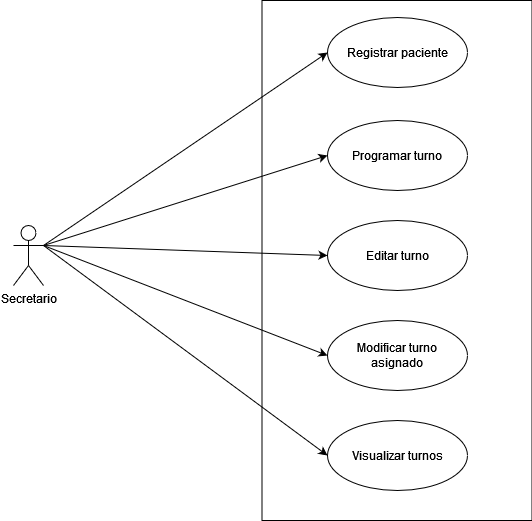

The diagram above was exported from draw.io. Its source (the exported page's mxGraphModel, read from the mxfile embedded in the PNG):
<mxGraphModel dx="1434" dy="774" grid="1" gridSize="10" guides="1" tooltips="1" connect="1" arrows="1" fold="1" page="1" pageScale="1" pageWidth="827" pageHeight="1169" math="0" shadow="0">
  <root>
    <mxCell id="0" />
    <mxCell id="1" parent="0" />
    <mxCell id="4_2a-rn8-MK1e7FKxjEu-1" value="" style="html=1;" parent="1" vertex="1">
      <mxGeometry x="278.5" y="40" width="270" height="520" as="geometry" />
    </mxCell>
    <mxCell id="IZkCbC4f0uAIsUL7LW22-2" style="rounded=0;orthogonalLoop=1;jettySize=auto;html=1;exitX=1;exitY=0.3333333333333333;exitDx=0;exitDy=0;exitPerimeter=0;entryX=0;entryY=0.5;entryDx=0;entryDy=0;" parent="1" source="4_2a-rn8-MK1e7FKxjEu-12" target="4_2a-rn8-MK1e7FKxjEu-13" edge="1">
      <mxGeometry relative="1" as="geometry" />
    </mxCell>
    <mxCell id="IZkCbC4f0uAIsUL7LW22-3" style="rounded=0;orthogonalLoop=1;jettySize=auto;html=1;exitX=1;exitY=0.3333333333333333;exitDx=0;exitDy=0;exitPerimeter=0;entryX=0;entryY=0.5;entryDx=0;entryDy=0;" parent="1" source="4_2a-rn8-MK1e7FKxjEu-12" target="4_2a-rn8-MK1e7FKxjEu-14" edge="1">
      <mxGeometry relative="1" as="geometry" />
    </mxCell>
    <mxCell id="IZkCbC4f0uAIsUL7LW22-4" style="rounded=0;orthogonalLoop=1;jettySize=auto;html=1;exitX=1;exitY=0.3333333333333333;exitDx=0;exitDy=0;exitPerimeter=0;entryX=0;entryY=0.5;entryDx=0;entryDy=0;" parent="1" source="4_2a-rn8-MK1e7FKxjEu-12" target="4_2a-rn8-MK1e7FKxjEu-17" edge="1">
      <mxGeometry relative="1" as="geometry" />
    </mxCell>
    <mxCell id="IZkCbC4f0uAIsUL7LW22-5" style="rounded=0;orthogonalLoop=1;jettySize=auto;html=1;exitX=1;exitY=0.3333333333333333;exitDx=0;exitDy=0;exitPerimeter=0;entryX=0;entryY=0.5;entryDx=0;entryDy=0;" parent="1" source="4_2a-rn8-MK1e7FKxjEu-12" target="4_2a-rn8-MK1e7FKxjEu-15" edge="1">
      <mxGeometry relative="1" as="geometry" />
    </mxCell>
    <mxCell id="IZkCbC4f0uAIsUL7LW22-6" style="rounded=0;orthogonalLoop=1;jettySize=auto;html=1;exitX=1;exitY=0.3333333333333333;exitDx=0;exitDy=0;exitPerimeter=0;entryX=0;entryY=0.5;entryDx=0;entryDy=0;" parent="1" source="4_2a-rn8-MK1e7FKxjEu-12" target="4_2a-rn8-MK1e7FKxjEu-18" edge="1">
      <mxGeometry relative="1" as="geometry" />
    </mxCell>
    <mxCell id="4_2a-rn8-MK1e7FKxjEu-12" value="Secretario" style="shape=umlActor;verticalLabelPosition=bottom;verticalAlign=top;html=1;" parent="1" vertex="1">
      <mxGeometry x="30" y="265" width="30" height="60" as="geometry" />
    </mxCell>
    <mxCell id="4_2a-rn8-MK1e7FKxjEu-13" value="Registrar paciente" style="ellipse;whiteSpace=wrap;html=1;" parent="1" vertex="1">
      <mxGeometry x="344" y="57" width="140" height="70" as="geometry" />
    </mxCell>
    <mxCell id="4_2a-rn8-MK1e7FKxjEu-14" value="Programar turno" style="ellipse;whiteSpace=wrap;html=1;" parent="1" vertex="1">
      <mxGeometry x="344" y="160" width="140" height="70" as="geometry" />
    </mxCell>
    <mxCell id="4_2a-rn8-MK1e7FKxjEu-15" value="&lt;div&gt;Modificar turno &lt;br&gt;&lt;/div&gt;&lt;div&gt;asignado&lt;/div&gt;" style="ellipse;whiteSpace=wrap;html=1;" parent="1" vertex="1">
      <mxGeometry x="344" y="360" width="140" height="70" as="geometry" />
    </mxCell>
    <mxCell id="4_2a-rn8-MK1e7FKxjEu-17" value="Editar turno" style="ellipse;whiteSpace=wrap;html=1;" parent="1" vertex="1">
      <mxGeometry x="344" y="260" width="140" height="70" as="geometry" />
    </mxCell>
    <mxCell id="4_2a-rn8-MK1e7FKxjEu-18" value="Visualizar turnos" style="ellipse;whiteSpace=wrap;html=1;" parent="1" vertex="1">
      <mxGeometry x="344" y="460" width="140" height="70" as="geometry" />
    </mxCell>
  </root>
</mxGraphModel>